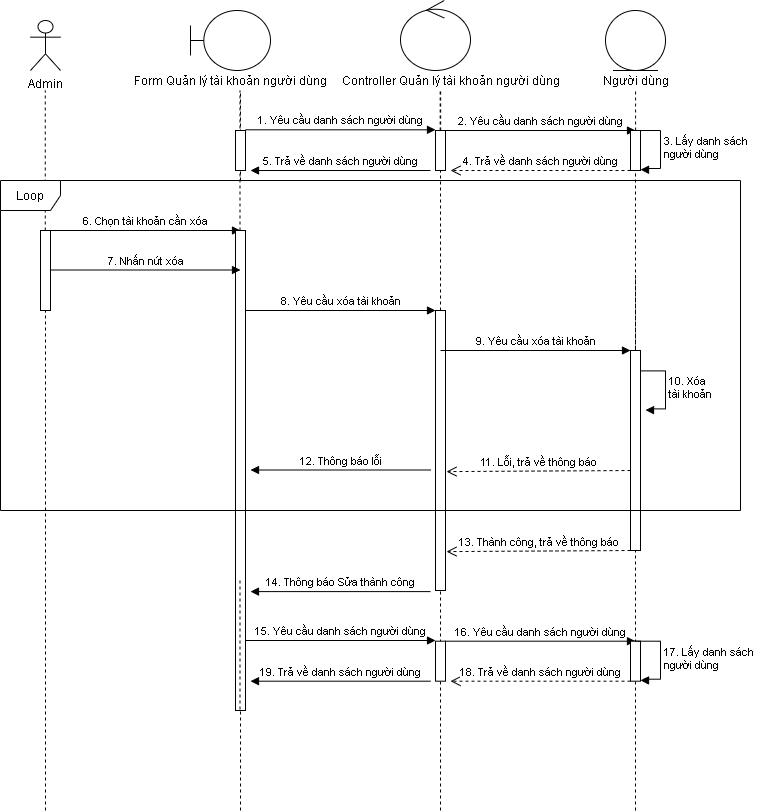

The diagram above was exported from draw.io. Its source (the exported page's mxGraphModel, read from the mxfile embedded in the PNG):
<mxGraphModel dx="868" dy="488" grid="1" gridSize="10" guides="1" tooltips="1" connect="1" arrows="1" fold="1" page="1" pageScale="1" pageWidth="850" pageHeight="1100" math="0" shadow="0">
  <root>
    <mxCell id="0" />
    <mxCell id="1" parent="0" />
    <mxCell id="pkDyS6Z1FhLIswh1Rwnv-1" value="Admin" style="shape=umlActor;verticalLabelPosition=bottom;verticalAlign=top;html=1;" vertex="1" parent="1">
      <mxGeometry x="100" y="50" width="30" height="50" as="geometry" />
    </mxCell>
    <mxCell id="pkDyS6Z1FhLIswh1Rwnv-2" value="" style="shape=umlBoundary;whiteSpace=wrap;html=1;" vertex="1" parent="1">
      <mxGeometry x="260" y="40" width="80" height="60" as="geometry" />
    </mxCell>
    <mxCell id="pkDyS6Z1FhLIswh1Rwnv-3" value="" style="ellipse;shape=umlControl;whiteSpace=wrap;html=1;" vertex="1" parent="1">
      <mxGeometry x="470" y="30" width="70" height="70" as="geometry" />
    </mxCell>
    <mxCell id="pkDyS6Z1FhLIswh1Rwnv-4" value="Form Quản lý tài khoản người dùng" style="text;html=1;align=center;verticalAlign=middle;resizable=0;points=[];autosize=1;" vertex="1" parent="1">
      <mxGeometry x="195" y="100" width="210" height="20" as="geometry" />
    </mxCell>
    <mxCell id="pkDyS6Z1FhLIswh1Rwnv-5" value="Controller Quản lý tài khoản người dùng" style="text;html=1;align=center;verticalAlign=middle;resizable=0;points=[];autosize=1;" vertex="1" parent="1">
      <mxGeometry x="405" y="100" width="230" height="20" as="geometry" />
    </mxCell>
    <mxCell id="pkDyS6Z1FhLIswh1Rwnv-6" value="" style="endArrow=none;dashed=1;html=1;" edge="1" parent="1" source="pkDyS6Z1FhLIswh1Rwnv-25">
      <mxGeometry width="50" height="50" relative="1" as="geometry">
        <mxPoint x="115" y="840" as="sourcePoint" />
        <mxPoint x="114.75999999999999" y="120" as="targetPoint" />
      </mxGeometry>
    </mxCell>
    <mxCell id="pkDyS6Z1FhLIswh1Rwnv-7" value="" style="endArrow=none;dashed=1;html=1;" edge="1" parent="1" source="pkDyS6Z1FhLIswh1Rwnv-28">
      <mxGeometry width="50" height="50" relative="1" as="geometry">
        <mxPoint x="309.5" y="590" as="sourcePoint" />
        <mxPoint x="309.5" y="120" as="targetPoint" />
      </mxGeometry>
    </mxCell>
    <mxCell id="pkDyS6Z1FhLIswh1Rwnv-8" value="" style="endArrow=none;dashed=1;html=1;" edge="1" parent="1" source="pkDyS6Z1FhLIswh1Rwnv-15">
      <mxGeometry width="50" height="50" relative="1" as="geometry">
        <mxPoint x="509.67" y="590" as="sourcePoint" />
        <mxPoint x="509.6700000000001" y="120" as="targetPoint" />
      </mxGeometry>
    </mxCell>
    <mxCell id="pkDyS6Z1FhLIswh1Rwnv-9" value="" style="endArrow=none;dashed=1;html=1;" edge="1" parent="1" source="pkDyS6Z1FhLIswh1Rwnv-15">
      <mxGeometry width="50" height="50" relative="1" as="geometry">
        <mxPoint x="520" y="1080" as="sourcePoint" />
        <mxPoint x="510.1700000000001" y="120" as="targetPoint" />
      </mxGeometry>
    </mxCell>
    <mxCell id="pkDyS6Z1FhLIswh1Rwnv-10" value="" style="endArrow=none;dashed=1;html=1;" edge="1" parent="1">
      <mxGeometry width="50" height="50" relative="1" as="geometry">
        <mxPoint x="310" y="210" as="sourcePoint" />
        <mxPoint x="310" y="120" as="targetPoint" />
      </mxGeometry>
    </mxCell>
    <mxCell id="pkDyS6Z1FhLIswh1Rwnv-11" value="" style="ellipse;shape=umlEntity;whiteSpace=wrap;html=1;" vertex="1" parent="1">
      <mxGeometry x="675" y="40" width="60" height="60" as="geometry" />
    </mxCell>
    <mxCell id="pkDyS6Z1FhLIswh1Rwnv-12" value="Người dùng" style="text;html=1;align=center;verticalAlign=middle;resizable=0;points=[];autosize=1;" vertex="1" parent="1">
      <mxGeometry x="665" y="100" width="80" height="20" as="geometry" />
    </mxCell>
    <mxCell id="pkDyS6Z1FhLIswh1Rwnv-13" value="" style="endArrow=none;dashed=1;html=1;" edge="1" parent="1">
      <mxGeometry width="50" height="50" relative="1" as="geometry">
        <mxPoint x="705.0900000000001" y="160" as="sourcePoint" />
        <mxPoint x="705.0900000000001" y="120" as="targetPoint" />
      </mxGeometry>
    </mxCell>
    <mxCell id="pkDyS6Z1FhLIswh1Rwnv-14" value="2. Yêu cầu danh sách người dùng" style="html=1;verticalAlign=bottom;endArrow=block;" edge="1" parent="1">
      <mxGeometry width="80" relative="1" as="geometry">
        <mxPoint x="515" y="160" as="sourcePoint" />
        <mxPoint x="705" y="160" as="targetPoint" />
      </mxGeometry>
    </mxCell>
    <mxCell id="pkDyS6Z1FhLIswh1Rwnv-15" value="" style="html=1;points=[];perimeter=orthogonalPerimeter;" vertex="1" parent="1">
      <mxGeometry x="505" y="160" width="10" height="40" as="geometry" />
    </mxCell>
    <mxCell id="pkDyS6Z1FhLIswh1Rwnv-16" value="" style="endArrow=none;dashed=1;html=1;" edge="1" parent="1" source="pkDyS6Z1FhLIswh1Rwnv-32" target="pkDyS6Z1FhLIswh1Rwnv-15">
      <mxGeometry width="50" height="50" relative="1" as="geometry">
        <mxPoint x="510" y="840" as="sourcePoint" />
        <mxPoint x="509.6700000000001" y="120" as="targetPoint" />
      </mxGeometry>
    </mxCell>
    <mxCell id="pkDyS6Z1FhLIswh1Rwnv-17" value="" style="endArrow=none;dashed=1;html=1;" edge="1" parent="1" source="pkDyS6Z1FhLIswh1Rwnv-41">
      <mxGeometry width="50" height="50" relative="1" as="geometry">
        <mxPoint x="705" y="840" as="sourcePoint" />
        <mxPoint x="705" y="200" as="targetPoint" />
        <Array as="points" />
      </mxGeometry>
    </mxCell>
    <mxCell id="pkDyS6Z1FhLIswh1Rwnv-18" value="" style="endArrow=none;dashed=1;html=1;" edge="1" parent="1">
      <mxGeometry width="50" height="50" relative="1" as="geometry">
        <mxPoint x="310" y="840" as="sourcePoint" />
        <mxPoint x="310" y="280" as="targetPoint" />
      </mxGeometry>
    </mxCell>
    <mxCell id="pkDyS6Z1FhLIswh1Rwnv-19" value="" style="html=1;points=[];perimeter=orthogonalPerimeter;" vertex="1" parent="1">
      <mxGeometry x="305" y="160" width="10" height="40" as="geometry" />
    </mxCell>
    <mxCell id="pkDyS6Z1FhLIswh1Rwnv-20" value="1. Yêu cầu danh sách người dùng" style="html=1;verticalAlign=bottom;endArrow=block;" edge="1" parent="1">
      <mxGeometry width="80" relative="1" as="geometry">
        <mxPoint x="315" y="159.30999999999995" as="sourcePoint" />
        <mxPoint x="505" y="159.30999999999995" as="targetPoint" />
      </mxGeometry>
    </mxCell>
    <mxCell id="pkDyS6Z1FhLIswh1Rwnv-21" value="" style="html=1;points=[];perimeter=orthogonalPerimeter;" vertex="1" parent="1">
      <mxGeometry x="700" y="160" width="10" height="40" as="geometry" />
    </mxCell>
    <mxCell id="pkDyS6Z1FhLIswh1Rwnv-22" value="3. Lấy danh sách &lt;br&gt;&lt;span style=&quot;text-align: center&quot;&gt;người dùng&lt;/span&gt;" style="edgeStyle=orthogonalEdgeStyle;html=1;align=left;spacingLeft=2;endArrow=block;rounded=0;entryX=1.003;entryY=0.979;entryDx=0;entryDy=0;entryPerimeter=0;" edge="1" parent="1" target="pkDyS6Z1FhLIswh1Rwnv-21">
      <mxGeometry relative="1" as="geometry">
        <mxPoint x="705" y="160" as="sourcePoint" />
        <Array as="points">
          <mxPoint x="730" y="160" />
          <mxPoint x="730" y="198" />
          <mxPoint x="714" y="198" />
          <mxPoint x="710" y="199" />
        </Array>
        <mxPoint x="714" y="198" as="targetPoint" />
      </mxGeometry>
    </mxCell>
    <mxCell id="pkDyS6Z1FhLIswh1Rwnv-23" value="4. Trả về danh sách người dùng" style="html=1;verticalAlign=bottom;endArrow=open;dashed=1;endSize=8;" edge="1" parent="1">
      <mxGeometry relative="1" as="geometry">
        <mxPoint x="700" y="200" as="sourcePoint" />
        <mxPoint x="520" y="200" as="targetPoint" />
      </mxGeometry>
    </mxCell>
    <mxCell id="pkDyS6Z1FhLIswh1Rwnv-24" value="5. Trả về danh sách người dùng" style="html=1;verticalAlign=bottom;endArrow=block;" edge="1" parent="1">
      <mxGeometry width="80" relative="1" as="geometry">
        <mxPoint x="500" y="200" as="sourcePoint" />
        <mxPoint x="320" y="200" as="targetPoint" />
      </mxGeometry>
    </mxCell>
    <mxCell id="pkDyS6Z1FhLIswh1Rwnv-25" value="" style="html=1;points=[];perimeter=orthogonalPerimeter;" vertex="1" parent="1">
      <mxGeometry x="110" y="260" width="10" height="80" as="geometry" />
    </mxCell>
    <mxCell id="pkDyS6Z1FhLIswh1Rwnv-26" value="" style="endArrow=none;dashed=1;html=1;" edge="1" parent="1" target="pkDyS6Z1FhLIswh1Rwnv-25">
      <mxGeometry width="50" height="50" relative="1" as="geometry">
        <mxPoint x="115" y="840" as="sourcePoint" />
        <mxPoint x="114.75999999999999" y="120" as="targetPoint" />
      </mxGeometry>
    </mxCell>
    <mxCell id="pkDyS6Z1FhLIswh1Rwnv-27" value="6. Chọn tài khoản cần xóa" style="html=1;verticalAlign=bottom;endArrow=block;" edge="1" parent="1">
      <mxGeometry width="80" relative="1" as="geometry">
        <mxPoint x="120" y="260" as="sourcePoint" />
        <mxPoint x="310" y="260" as="targetPoint" />
      </mxGeometry>
    </mxCell>
    <mxCell id="pkDyS6Z1FhLIswh1Rwnv-28" value="" style="html=1;points=[];perimeter=orthogonalPerimeter;" vertex="1" parent="1">
      <mxGeometry x="305" y="260" width="10" height="480" as="geometry" />
    </mxCell>
    <mxCell id="pkDyS6Z1FhLIswh1Rwnv-29" value="" style="endArrow=none;dashed=1;html=1;" edge="1" parent="1" target="pkDyS6Z1FhLIswh1Rwnv-28">
      <mxGeometry width="50" height="50" relative="1" as="geometry">
        <mxPoint x="309.5" y="610" as="sourcePoint" />
        <mxPoint x="309.5" y="140" as="targetPoint" />
      </mxGeometry>
    </mxCell>
    <mxCell id="pkDyS6Z1FhLIswh1Rwnv-30" value="7. Nhấn nút xóa" style="html=1;verticalAlign=bottom;endArrow=block;" edge="1" parent="1">
      <mxGeometry width="80" relative="1" as="geometry">
        <mxPoint x="120" y="299.5" as="sourcePoint" />
        <mxPoint x="310" y="299.5" as="targetPoint" />
      </mxGeometry>
    </mxCell>
    <mxCell id="pkDyS6Z1FhLIswh1Rwnv-31" value="8. Yêu cầu xóa tài khoản" style="html=1;verticalAlign=bottom;endArrow=block;" edge="1" parent="1">
      <mxGeometry width="80" relative="1" as="geometry">
        <mxPoint x="315" y="340" as="sourcePoint" />
        <mxPoint x="505" y="340" as="targetPoint" />
      </mxGeometry>
    </mxCell>
    <mxCell id="pkDyS6Z1FhLIswh1Rwnv-32" value="" style="html=1;points=[];perimeter=orthogonalPerimeter;" vertex="1" parent="1">
      <mxGeometry x="505" y="340" width="10" height="280" as="geometry" />
    </mxCell>
    <mxCell id="pkDyS6Z1FhLIswh1Rwnv-33" value="" style="endArrow=none;dashed=1;html=1;" edge="1" parent="1" target="pkDyS6Z1FhLIswh1Rwnv-32">
      <mxGeometry width="50" height="50" relative="1" as="geometry">
        <mxPoint x="510" y="840" as="sourcePoint" />
        <mxPoint x="510" y="200" as="targetPoint" />
      </mxGeometry>
    </mxCell>
    <mxCell id="pkDyS6Z1FhLIswh1Rwnv-34" value="" style="endArrow=none;dashed=1;html=1;" edge="1" parent="1" target="pkDyS6Z1FhLIswh1Rwnv-41">
      <mxGeometry width="50" height="50" relative="1" as="geometry">
        <mxPoint x="705" y="840" as="sourcePoint" />
        <mxPoint x="705" y="200" as="targetPoint" />
        <Array as="points">
          <mxPoint x="705" y="300" />
        </Array>
      </mxGeometry>
    </mxCell>
    <mxCell id="pkDyS6Z1FhLIswh1Rwnv-35" value="9. Yêu cầu xóa tài khoản" style="html=1;verticalAlign=bottom;endArrow=block;" edge="1" parent="1">
      <mxGeometry width="80" relative="1" as="geometry">
        <mxPoint x="510" y="380" as="sourcePoint" />
        <mxPoint x="700" y="380" as="targetPoint" />
      </mxGeometry>
    </mxCell>
    <mxCell id="pkDyS6Z1FhLIswh1Rwnv-36" value="10. Xóa &lt;br&gt;tài khoản" style="edgeStyle=orthogonalEdgeStyle;html=1;align=left;spacingLeft=2;endArrow=block;rounded=0;entryX=1.003;entryY=0.979;entryDx=0;entryDy=0;entryPerimeter=0;" edge="1" parent="1">
      <mxGeometry relative="1" as="geometry">
        <mxPoint x="710" y="400.4" as="sourcePoint" />
        <Array as="points">
          <mxPoint x="735" y="400.4" />
          <mxPoint x="735" y="438.4" />
          <mxPoint x="719" y="438.4" />
          <mxPoint x="715" y="439.4" />
        </Array>
        <mxPoint x="715.03" y="439.55999999999995" as="targetPoint" />
      </mxGeometry>
    </mxCell>
    <mxCell id="pkDyS6Z1FhLIswh1Rwnv-37" value="11. Lỗi, trả về thông báo" style="html=1;verticalAlign=bottom;endArrow=open;dashed=1;endSize=8;entryX=1.1;entryY=0.415;entryDx=0;entryDy=0;entryPerimeter=0;" edge="1" parent="1">
      <mxGeometry relative="1" as="geometry">
        <mxPoint x="700" y="500" as="sourcePoint" />
        <mxPoint x="516" y="501.1" as="targetPoint" />
      </mxGeometry>
    </mxCell>
    <mxCell id="pkDyS6Z1FhLIswh1Rwnv-38" value="13. Thành công, trả về thông báo" style="html=1;verticalAlign=bottom;endArrow=open;dashed=1;endSize=8;entryX=1.1;entryY=0.415;entryDx=0;entryDy=0;entryPerimeter=0;" edge="1" parent="1">
      <mxGeometry relative="1" as="geometry">
        <mxPoint x="700" y="580" as="sourcePoint" />
        <mxPoint x="516" y="581.0999999999999" as="targetPoint" />
      </mxGeometry>
    </mxCell>
    <mxCell id="pkDyS6Z1FhLIswh1Rwnv-39" value="14. Thông báo Sửa thành công" style="html=1;verticalAlign=bottom;endArrow=block;" edge="1" parent="1">
      <mxGeometry width="80" relative="1" as="geometry">
        <mxPoint x="500" y="621.0999999999999" as="sourcePoint" />
        <mxPoint x="320" y="621.0999999999999" as="targetPoint" />
      </mxGeometry>
    </mxCell>
    <mxCell id="pkDyS6Z1FhLIswh1Rwnv-40" value="12. Thông báo lỗi" style="html=1;verticalAlign=bottom;endArrow=block;" edge="1" parent="1">
      <mxGeometry width="80" relative="1" as="geometry">
        <mxPoint x="500" y="499.5" as="sourcePoint" />
        <mxPoint x="320" y="499.5" as="targetPoint" />
      </mxGeometry>
    </mxCell>
    <mxCell id="pkDyS6Z1FhLIswh1Rwnv-41" value="" style="html=1;points=[];perimeter=orthogonalPerimeter;" vertex="1" parent="1">
      <mxGeometry x="700" y="380" width="10" height="200" as="geometry" />
    </mxCell>
    <mxCell id="pkDyS6Z1FhLIswh1Rwnv-42" value="16. Yêu cầu danh sách người dùng" style="html=1;verticalAlign=bottom;endArrow=block;" edge="1" parent="1">
      <mxGeometry width="80" relative="1" as="geometry">
        <mxPoint x="515" y="670.69" as="sourcePoint" />
        <mxPoint x="705" y="670.69" as="targetPoint" />
      </mxGeometry>
    </mxCell>
    <mxCell id="pkDyS6Z1FhLIswh1Rwnv-43" value="" style="html=1;points=[];perimeter=orthogonalPerimeter;" vertex="1" parent="1">
      <mxGeometry x="505" y="670.69" width="10" height="40" as="geometry" />
    </mxCell>
    <mxCell id="pkDyS6Z1FhLIswh1Rwnv-44" value="15. Yêu cầu danh sách người dùng" style="html=1;verticalAlign=bottom;endArrow=block;" edge="1" parent="1">
      <mxGeometry width="80" relative="1" as="geometry">
        <mxPoint x="315" y="670" as="sourcePoint" />
        <mxPoint x="505" y="670" as="targetPoint" />
      </mxGeometry>
    </mxCell>
    <mxCell id="pkDyS6Z1FhLIswh1Rwnv-45" value="" style="html=1;points=[];perimeter=orthogonalPerimeter;" vertex="1" parent="1">
      <mxGeometry x="700" y="670.69" width="10" height="40" as="geometry" />
    </mxCell>
    <mxCell id="pkDyS6Z1FhLIswh1Rwnv-46" value="17. Lấy danh sách &lt;br&gt;&lt;span style=&quot;text-align: center&quot;&gt;người dùng&lt;/span&gt;" style="edgeStyle=orthogonalEdgeStyle;html=1;align=left;spacingLeft=2;endArrow=block;rounded=0;entryX=1.003;entryY=0.979;entryDx=0;entryDy=0;entryPerimeter=0;" edge="1" parent="1" target="pkDyS6Z1FhLIswh1Rwnv-45">
      <mxGeometry relative="1" as="geometry">
        <mxPoint x="705" y="670.69" as="sourcePoint" />
        <Array as="points">
          <mxPoint x="730" y="670.69" />
          <mxPoint x="730" y="708.69" />
          <mxPoint x="714" y="708.69" />
          <mxPoint x="710" y="709.69" />
        </Array>
        <mxPoint x="714" y="708.69" as="targetPoint" />
      </mxGeometry>
    </mxCell>
    <mxCell id="pkDyS6Z1FhLIswh1Rwnv-47" value="18. Trả về danh sách người dùng" style="html=1;verticalAlign=bottom;endArrow=open;dashed=1;endSize=8;" edge="1" parent="1">
      <mxGeometry relative="1" as="geometry">
        <mxPoint x="700" y="710.69" as="sourcePoint" />
        <mxPoint x="520" y="710.69" as="targetPoint" />
      </mxGeometry>
    </mxCell>
    <mxCell id="pkDyS6Z1FhLIswh1Rwnv-48" value="19. Trả về danh sách người dùng" style="html=1;verticalAlign=bottom;endArrow=block;" edge="1" parent="1">
      <mxGeometry width="80" relative="1" as="geometry">
        <mxPoint x="500" y="710.69" as="sourcePoint" />
        <mxPoint x="320" y="710.69" as="targetPoint" />
      </mxGeometry>
    </mxCell>
    <mxCell id="pkDyS6Z1FhLIswh1Rwnv-49" value="Loop" style="shape=umlFrame;whiteSpace=wrap;html=1;" vertex="1" parent="1">
      <mxGeometry x="70" y="210" width="740" height="330" as="geometry" />
    </mxCell>
  </root>
</mxGraphModel>